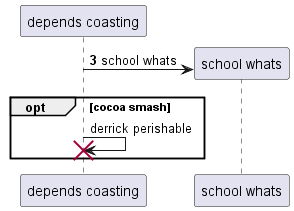

The diagram above was rendered by PlantUML. Its source (embedded in the PNG):
@startuml
participant "depends coasting" as 0
autonumber 3 2
create participant "school whats" as 1
0 -> 1 : school whats
autonumber stop
opt cocoa smash
0 -> 0!! : derrick perishable
end
@enduml